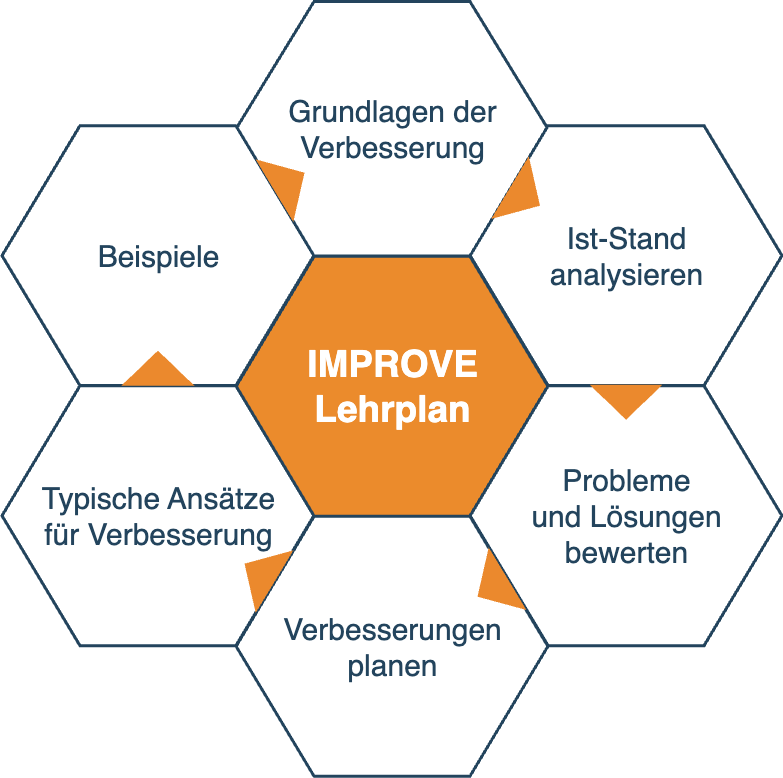

The diagram above was exported from draw.io. Its source (the exported page's mxGraphModel, read from the mxfile embedded in the PNG):
<mxGraphModel dx="785" dy="-1298" grid="1" gridSize="10" guides="1" tooltips="1" connect="1" arrows="1" fold="1" page="1" pageScale="1" pageWidth="1169" pageHeight="827" background="none" math="0" shadow="0">
  <root>
    <mxCell id="0" />
    <mxCell id="1" parent="0" />
    <mxCell id="644" value="&lt;font style=&quot;font-size: 37px;&quot; color=&quot;#ffffff&quot;&gt;&lt;b style=&quot;&quot;&gt;IMPROVE&lt;br&gt;Lehrplan&lt;/b&gt;&lt;/font&gt;" style="shape=hexagon;perimeter=hexagonPerimeter2;whiteSpace=wrap;html=1;shadow=0;labelBackgroundColor=none;strokeColor=#23445D;fillColor=#EB8B2C;gradientColor=none;fontFamily=Helvetica;fontSize=30;fontColor=#23445d;align=center;strokeWidth=3;" parent="1" vertex="1">
      <mxGeometry x="428.57894736842115" y="2764.7982456140344" width="311.84210526315786" height="259.86842105263156" as="geometry" />
    </mxCell>
    <mxCell id="645" value="" style="triangle;whiteSpace=wrap;html=1;shadow=0;labelBackgroundColor=none;strokeColor=none;fillColor=#FFFFFF;fontFamily=Helvetica;fontSize=17;fontColor=#23445d;align=center;rotation=90;gradientColor=none;flipV=1;flipH=1;opacity=20;" parent="1" vertex="1">
      <mxGeometry x="309.5" y="2782.6666666666665" width="72" height="152" as="geometry" />
    </mxCell>
    <mxCell id="646" value="Grundlagen der&lt;div&gt;Verbesserung&lt;/div&gt;" style="shape=hexagon;perimeter=hexagonPerimeter2;whiteSpace=wrap;html=1;shadow=0;labelBackgroundColor=none;strokeColor=#23445D;fillColor=#ffffff;gradientColor=none;fontFamily=Helvetica;fontSize=30;fontColor=#23445D;align=center;strokeWidth=3;" parent="1" vertex="1">
      <mxGeometry x="428.58" y="2510" width="311.84" height="254.54" as="geometry" />
    </mxCell>
    <mxCell id="647" value="Ist-Stand&lt;div&gt;analysieren&lt;/div&gt;" style="shape=hexagon;perimeter=hexagonPerimeter2;whiteSpace=wrap;html=1;shadow=0;labelBackgroundColor=none;strokeColor=#23445D;fillColor=#FFFFFF;gradientColor=none;fontFamily=Helvetica;fontSize=30;fontColor=#23445d;align=center;strokeWidth=3;" parent="1" vertex="1">
      <mxGeometry x="662.6578947368422" y="2634.1995614035086" width="311.84210526315786" height="259.86842105263156" as="geometry" />
    </mxCell>
    <mxCell id="648" value="&lt;font&gt;Probleme&lt;/font&gt;&lt;div&gt;&lt;font&gt;und Lösungen&lt;/font&gt;&lt;/div&gt;&lt;div&gt;&lt;font&gt;bewerten&lt;/font&gt;&lt;/div&gt;" style="shape=hexagon;perimeter=hexagonPerimeter2;whiteSpace=wrap;html=1;shadow=0;labelBackgroundColor=none;strokeColor=#23445D;fillColor=#FFFFFF;gradientColor=none;fontFamily=Helvetica;fontSize=30;fontColor=#23445d;align=center;strokeWidth=3;" parent="1" vertex="1">
      <mxGeometry x="662.6578947368422" y="2894.2653508771928" width="311.84210526315786" height="259.86842105263156" as="geometry" />
    </mxCell>
    <mxCell id="649" value="Verbesserungen&lt;div&gt;planen&lt;/div&gt;" style="shape=hexagon;perimeter=hexagonPerimeter2;whiteSpace=wrap;html=1;shadow=0;labelBackgroundColor=none;strokeColor=#23445D;fillColor=#FFFFFF;gradientColor=none;fontFamily=Helvetica;fontSize=30;fontColor=#23445d;align=center;strokeWidth=3;" parent="1" vertex="1">
      <mxGeometry x="428.57894736842115" y="3024.7982456140344" width="311.84210526315786" height="259.86842105263156" as="geometry" />
    </mxCell>
    <mxCell id="650" value="Typische Ansätze &lt;br&gt;für&amp;nbsp;&lt;span style=&quot;background-color: transparent; color: light-dark(rgb(35, 68, 93), rgb(160, 188, 210));&quot;&gt;Verbesserung&lt;/span&gt;" style="shape=hexagon;perimeter=hexagonPerimeter2;whiteSpace=wrap;html=1;shadow=0;labelBackgroundColor=none;strokeColor=#23445D;fillColor=#FFFFFF;gradientColor=none;fontFamily=Helvetica;fontSize=30;fontColor=#23445d;align=center;strokeWidth=3;" parent="1" vertex="1">
      <mxGeometry x="194.5" y="2894.2653508771928" width="311.84210526315786" height="259.86842105263156" as="geometry" />
    </mxCell>
    <mxCell id="651" value="&lt;font&gt;Beispiele&lt;/font&gt;" style="shape=hexagon;perimeter=hexagonPerimeter2;whiteSpace=wrap;html=1;shadow=0;labelBackgroundColor=none;strokeColor=#23445D;fillColor=#ffffff;gradientColor=none;fontFamily=Helvetica;fontSize=30;fontColor=#23445D;align=center;strokeWidth=3;" parent="1" vertex="1">
      <mxGeometry x="194.5000000000001" y="2634.1995614035086" width="311.84210526315786" height="259.86842105263156" as="geometry" />
    </mxCell>
    <mxCell id="652" value="" style="triangle;whiteSpace=wrap;html=1;shadow=0;labelBackgroundColor=none;strokeColor=none;fillColor=light-dark(#eb892d, #a0bcd2);fontFamily=Helvetica;fontSize=17;fontColor=#23445d;align=center;rotation=31;gradientColor=none;strokeWidth=3;" parent="1" vertex="1">
      <mxGeometry x="700" y="2668.6666666666665" width="35" height="73" as="geometry" />
    </mxCell>
    <mxCell id="653" value="" style="triangle;whiteSpace=wrap;html=1;shadow=0;labelBackgroundColor=none;strokeColor=none;fillColor=light-dark(#eb892d, #a0bcd2);fontFamily=Helvetica;fontSize=17;fontColor=#23445d;align=center;rotation=31;gradientColor=none;flipH=1;strokeWidth=3;" parent="1" vertex="1">
      <mxGeometry x="434.5" y="3044.666666666666" width="35" height="73" as="geometry" />
    </mxCell>
    <mxCell id="654" value="" style="triangle;whiteSpace=wrap;html=1;shadow=0;labelBackgroundColor=none;strokeColor=none;fillColor=light-dark(#eb892d, #a0bcd2);fontFamily=Helvetica;fontSize=17;fontColor=#23445d;align=center;rotation=329;gradientColor=none;strokeWidth=3;" parent="1" vertex="1">
      <mxGeometry x="464.5" y="2653.6666666666665" width="35" height="73" as="geometry" />
    </mxCell>
    <mxCell id="655" value="" style="triangle;whiteSpace=wrap;html=1;shadow=0;labelBackgroundColor=none;strokeColor=none;fillColor=light-dark(#eb892d, #a0bcd2);fontFamily=Helvetica;fontSize=17;fontColor=#23445d;align=center;rotation=329;gradientColor=none;flipH=1;strokeWidth=3;" parent="1" vertex="1">
      <mxGeometry x="667.5" y="3059.666666666666" width="35" height="73" as="geometry" />
    </mxCell>
    <mxCell id="656" value="" style="triangle;whiteSpace=wrap;html=1;shadow=0;labelBackgroundColor=none;strokeColor=none;fillColor=light-dark(#eb892d, #a0bcd2);fontFamily=Helvetica;fontSize=17;fontColor=#23445d;align=center;rotation=90;gradientColor=none;strokeWidth=3;" parent="1" vertex="1">
      <mxGeometry x="801.078947368421" y="2874.1666666666665" width="35" height="73" as="geometry" />
    </mxCell>
    <mxCell id="657" value="" style="triangle;whiteSpace=wrap;html=1;shadow=0;labelBackgroundColor=none;strokeColor=none;fillColor=light-dark(#eb892d, #a0bcd2);fontFamily=Helvetica;fontSize=17;fontColor=#23445d;align=center;rotation=90;gradientColor=none;flipH=1;strokeWidth=3;" parent="1" vertex="1">
      <mxGeometry x="332.92105263157896" y="2840.1666666666665" width="35" height="73" as="geometry" />
    </mxCell>
  </root>
</mxGraphModel>